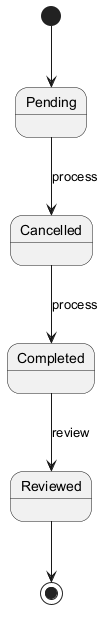

The diagram above was rendered by PlantUML. Its source (embedded in the PNG):
@startuml
skinparam backgroundColor #FFFFFF
skinparam classBackgroundColor #F1F8E9
skinparam classBorderColor #33691E
[*] --> Pending
Pending --> Cancelled : process
Cancelled --> Completed : process
Completed --> Reviewed : review
Reviewed --> [*]
@enduml